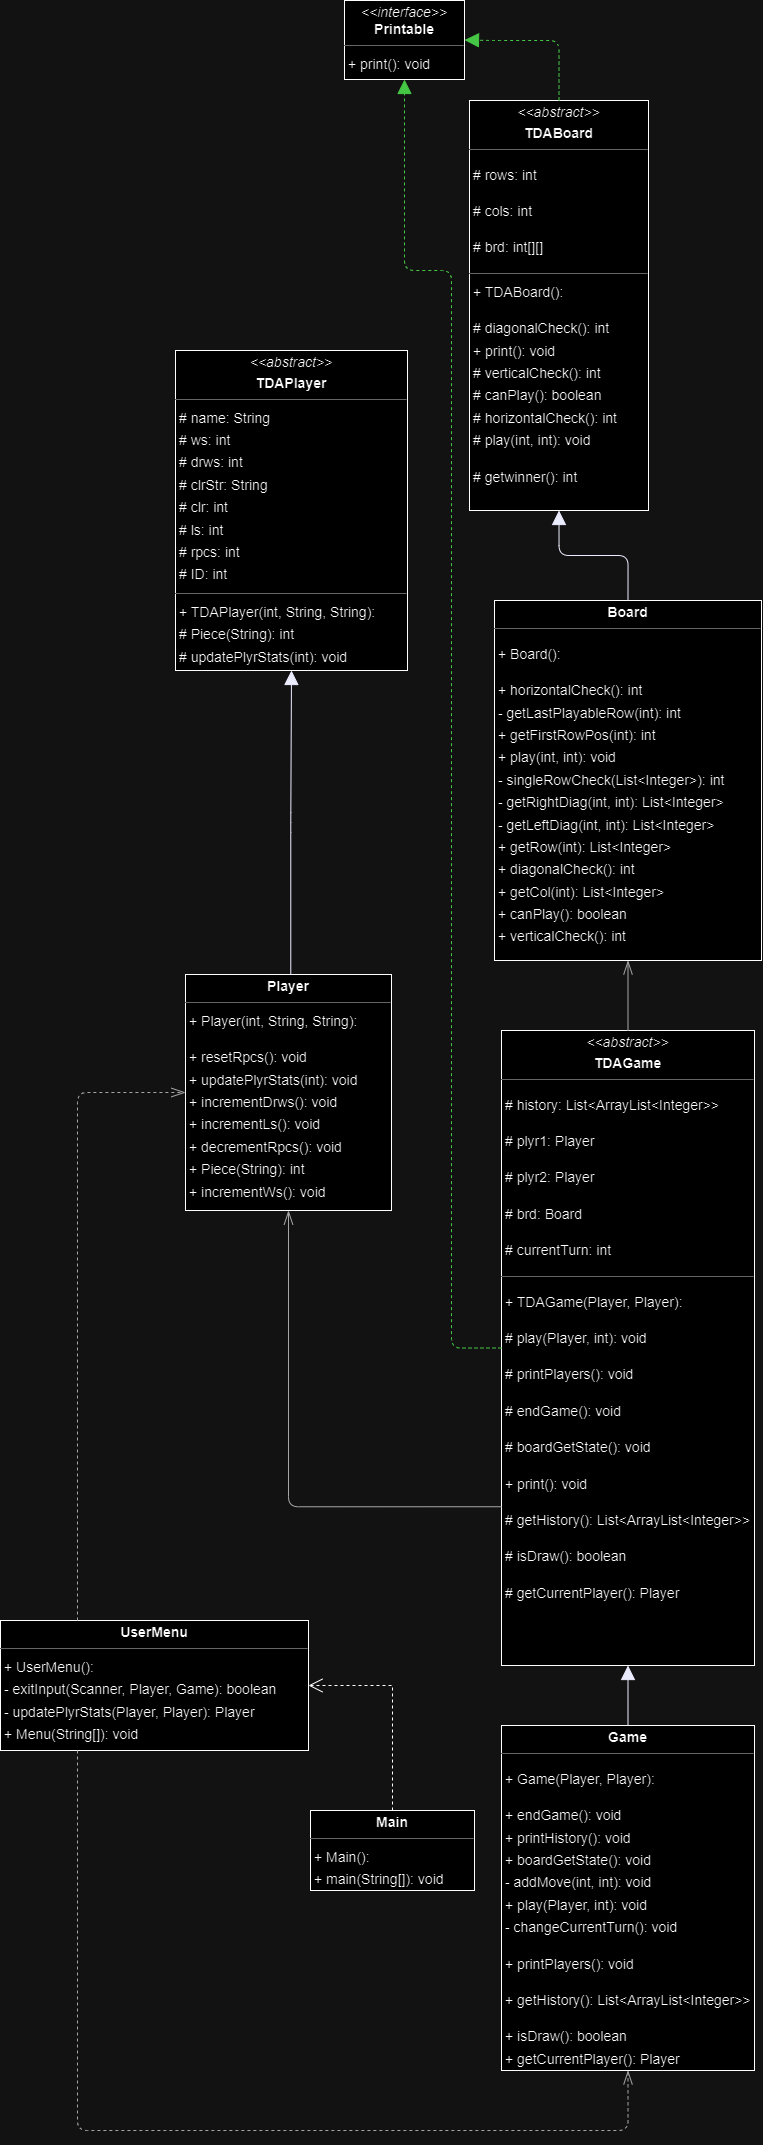

The diagram above was exported from draw.io. Its source (the exported page's mxGraphModel, read from the mxfile embedded in the PNG):
<mxGraphModel dx="1163" dy="810" grid="1" gridSize="10" guides="1" tooltips="1" connect="1" arrows="1" fold="1" page="0" pageScale="1" pageWidth="827" pageHeight="1169" background="none" math="0" shadow="0">
  <root>
    <mxCell id="0" />
    <mxCell id="1" parent="0" />
    <mxCell id="node2" value="&lt;p style=&quot;margin:0px;margin-top:4px;text-align:center;&quot;&gt;&lt;b&gt;Board&lt;/b&gt;&lt;/p&gt;&lt;hr size=&quot;1&quot;&gt;&lt;p style=&quot;margin-left: 4px; line-height: 1.6;&quot;&gt;&lt;span style=&quot;background-color: initial;&quot;&gt;+ Board():&lt;/span&gt;&lt;br&gt;&lt;/p&gt;&lt;p style=&quot;margin-left: 4px; line-height: 1.6;&quot;&gt;+ horizontalCheck(): int&lt;br&gt;- getLastPlayableRow(int): int&lt;br&gt;+ getFirstRowPos(int): int&lt;br&gt;+ play(int, int): void&lt;br&gt;- singleRowCheck(List&amp;lt;Integer&amp;gt;): int&lt;br&gt;- getRightDiag(int, int): List&amp;lt;Integer&amp;gt;&lt;br&gt;- getLeftDiag(int, int): List&amp;lt;Integer&amp;gt;&lt;br&gt;+ getRow(int): List&amp;lt;Integer&amp;gt;&lt;br&gt;+ diagonalCheck(): int&lt;br&gt;+ getCol(int): List&amp;lt;Integer&amp;gt;&lt;br&gt;+ canPlay(): boolean&lt;br&gt;+ verticalCheck(): int&lt;/p&gt;&lt;p style=&quot;margin-left: 4px; line-height: 1.6;&quot;&gt;+ getWinner(): int&lt;/p&gt;" style="verticalAlign=top;align=left;overflow=fill;fontSize=14;fontFamily=Helvetica;html=1;rounded=0;shadow=0;comic=0;labelBackgroundColor=none;strokeWidth=1;" parent="1" vertex="1">
      <mxGeometry x="184" y="450" width="267" height="360" as="geometry" />
    </mxCell>
    <mxCell id="node5" value="&lt;p style=&quot;margin:0px;margin-top:4px;text-align:center;&quot;&gt;&lt;b&gt;Game&lt;/b&gt;&lt;/p&gt;&lt;hr size=&quot;1&quot;&gt;&lt;p style=&quot;margin-left: 4px; line-height: 1.6;&quot;&gt;&lt;span style=&quot;background-color: initial;&quot;&gt;+ Game(Player, Player):&lt;/span&gt;&lt;br&gt;&lt;/p&gt;&lt;p style=&quot;margin-left: 4px; line-height: 1.6;&quot;&gt;+ endGame(): void&lt;br&gt;+ printHistory(): void&lt;br&gt;+ boardGetState(): void&lt;br&gt;- addMove(int, int): void&lt;br&gt;+ play(Player, int): void&lt;br&gt;- changeCurrentTurn(): void&lt;/p&gt;&lt;p style=&quot;margin-left: 4px; line-height: 1.6;&quot;&gt;+ printPlayers(): void&lt;/p&gt;&lt;p style=&quot;margin-left: 4px; line-height: 1.6;&quot;&gt;&lt;span style=&quot;background-color: initial;&quot;&gt;+ getHistory(): List&amp;lt;ArrayList&amp;lt;Integer&amp;gt;&amp;gt;&lt;/span&gt;&lt;br&gt;&lt;/p&gt;&lt;p style=&quot;margin-left: 4px; line-height: 1.6;&quot;&gt;+ isDraw(): boolean&lt;br&gt;+ getCurrentPlayer(): Player&lt;/p&gt;" style="verticalAlign=top;align=left;overflow=fill;fontSize=14;fontFamily=Helvetica;html=1;rounded=0;shadow=0;comic=0;labelBackgroundColor=none;strokeWidth=1;" parent="1" vertex="1">
      <mxGeometry x="191" y="1575" width="253" height="345" as="geometry" />
    </mxCell>
    <mxCell id="node4" value="&lt;p style=&quot;margin:0px;margin-top:4px;text-align:center;&quot;&gt;&lt;b&gt;Main&lt;/b&gt;&lt;/p&gt;&lt;hr size=&quot;1&quot;&gt;&lt;p style=&quot;margin:0 0 0 4px;line-height:1.6;&quot;&gt;+ Main(): &lt;/p&gt;&lt;p style=&quot;margin:0 0 0 4px;line-height:1.6;&quot;&gt;+ main(String[]): void&lt;/p&gt;" style="verticalAlign=top;align=left;overflow=fill;fontSize=14;fontFamily=Helvetica;html=1;rounded=0;shadow=0;comic=0;labelBackgroundColor=none;strokeWidth=1;" parent="1" vertex="1">
      <mxGeometry y="1660" width="164" height="80" as="geometry" />
    </mxCell>
    <mxCell id="node3" value="&lt;p style=&quot;margin:0px;margin-top:4px;text-align:center;&quot;&gt;&lt;b&gt;Player&lt;/b&gt;&lt;/p&gt;&lt;hr size=&quot;1&quot;&gt;&lt;p style=&quot;margin:0 0 0 4px;line-height:1.6;&quot;&gt;&lt;span style=&quot;background-color: initial;&quot;&gt;+ Player(int, String, String):&lt;/span&gt;&lt;/p&gt;&lt;p style=&quot;margin-left: 4px; line-height: 1.6;&quot;&gt;+ resetRpcs(): void&lt;br&gt;+ updatePlyrStats(int): void&lt;br&gt;+ incrementDrws(): void&lt;br&gt;+ incrementLs(): void&lt;br&gt;+ decrementRpcs(): void&lt;br&gt;+ Piece(String): int&lt;br&gt;+ incrementWs(): void&lt;/p&gt;" style="verticalAlign=top;align=left;overflow=fill;fontSize=14;fontFamily=Helvetica;html=1;rounded=0;shadow=0;comic=0;labelBackgroundColor=none;strokeWidth=1;" parent="1" vertex="1">
      <mxGeometry x="-125" y="824" width="206" height="236" as="geometry" />
    </mxCell>
    <mxCell id="node1" value="&lt;p style=&quot;margin:0px;margin-top:4px;text-align:center;&quot;&gt;&lt;i&gt;&amp;lt;&amp;lt;interface&amp;gt;&amp;gt;&lt;/i&gt;&lt;br/&gt;&lt;b&gt;Printable&lt;/b&gt;&lt;/p&gt;&lt;hr size=&quot;1&quot;/&gt;&lt;p style=&quot;margin:0 0 0 4px;line-height:1.6;&quot;&gt;+ print(): void&lt;/p&gt;" style="verticalAlign=top;align=left;overflow=fill;fontSize=14;fontFamily=Helvetica;html=1;rounded=0;shadow=0;comic=0;labelBackgroundColor=none;strokeWidth=1;" parent="1" vertex="1">
      <mxGeometry x="34" y="-150" width="120" height="79" as="geometry" />
    </mxCell>
    <mxCell id="node0" value="&lt;p style=&quot;margin:0px;margin-top:4px;text-align:center;&quot;&gt;&lt;i style=&quot;&quot;&gt;&amp;lt;&amp;lt;abstract&amp;gt;&amp;gt;&lt;/i&gt;&lt;/p&gt;&lt;p style=&quot;margin:0px;margin-top:4px;text-align:center;&quot;&gt;&lt;b&gt;TDABoard&lt;/b&gt;&lt;/p&gt;&lt;hr size=&quot;1&quot;&gt;&lt;p style=&quot;margin-left: 4px; line-height: 1.6;&quot;&gt;# rows: int&lt;/p&gt;&lt;p style=&quot;margin-left: 4px; line-height: 1.6;&quot;&gt;# cols: int&lt;/p&gt;&lt;p style=&quot;margin-left: 4px; line-height: 1.6;&quot;&gt;# brd: int[][]&lt;/p&gt;&lt;hr size=&quot;1&quot;&gt;&lt;p style=&quot;margin:0 0 0 4px;line-height:1.6;&quot;&gt;&lt;span style=&quot;background-color: initial;&quot;&gt;+ TDABoard():&lt;/span&gt;&lt;br&gt;&lt;/p&gt;&lt;p style=&quot;margin-left: 4px; line-height: 1.6;&quot;&gt;# diagonalCheck(): int&lt;br&gt;+ print(): void&lt;br&gt;# verticalCheck(): int&lt;br&gt;# canPlay(): boolean&lt;br&gt;# horizontalCheck(): int&lt;br&gt;# play(int, int): void&lt;/p&gt;&lt;p style=&quot;margin-left: 4px; line-height: 1.6;&quot;&gt;# get&lt;span style=&quot;background-color: initial;&quot;&gt;winner(): int&lt;/span&gt;&lt;/p&gt;" style="verticalAlign=top;align=left;overflow=fill;fontSize=14;fontFamily=Helvetica;html=1;rounded=0;shadow=0;comic=0;labelBackgroundColor=none;strokeWidth=1;" parent="1" vertex="1">
      <mxGeometry x="159" y="-50" width="179" height="410" as="geometry" />
    </mxCell>
    <mxCell id="node7" value="&lt;p style=&quot;margin:0px;margin-top:4px;text-align:center;&quot;&gt;&lt;i&gt;&amp;lt;&amp;lt;abstract&amp;gt;&amp;gt;&lt;/i&gt;&lt;/p&gt;&lt;p style=&quot;margin:0px;margin-top:4px;text-align:center;&quot;&gt;&lt;b&gt;TDAGame&lt;/b&gt;&lt;/p&gt;&lt;hr size=&quot;1&quot;&gt;&lt;p style=&quot;margin-left: 4px; line-height: 1.6;&quot;&gt;# history: List&amp;lt;ArrayList&amp;lt;Integer&amp;gt;&amp;gt;&lt;/p&gt;&lt;p style=&quot;margin-left: 4px; line-height: 1.6;&quot;&gt;# plyr1: Player&lt;/p&gt;&lt;p style=&quot;margin-left: 4px; line-height: 1.6;&quot;&gt;# plyr2: Player&lt;/p&gt;&lt;p style=&quot;margin-left: 4px; line-height: 1.6;&quot;&gt;# brd: Board&lt;/p&gt;&lt;p style=&quot;margin-left: 4px; line-height: 1.6;&quot;&gt;# currentTurn: int&lt;/p&gt;&lt;hr size=&quot;1&quot;&gt;&lt;p style=&quot;margin-left: 4px; line-height: 1.6;&quot;&gt;+ TDAGame(Player, Player):&lt;/p&gt;&lt;p style=&quot;margin-left: 4px; line-height: 1.6;&quot;&gt;# play(Player, int): void&lt;/p&gt;&lt;p style=&quot;margin-left: 4px; line-height: 1.6;&quot;&gt;# printPlayers(): void&lt;/p&gt;&lt;p style=&quot;margin-left: 4px; line-height: 1.6;&quot;&gt;# endGame(): void&lt;/p&gt;&lt;p style=&quot;margin-left: 4px; line-height: 1.6;&quot;&gt;# boardGetState(): void&lt;/p&gt;&lt;p style=&quot;margin-left: 4px; line-height: 1.6;&quot;&gt;+ print(): void&lt;/p&gt;&lt;p style=&quot;margin-left: 4px; line-height: 1.6;&quot;&gt;# getHistory(): List&amp;lt;ArrayList&amp;lt;Integer&amp;gt;&amp;gt;&lt;/p&gt;&lt;p style=&quot;margin-left: 4px; line-height: 1.6;&quot;&gt;# isDraw(): boolean&lt;/p&gt;&lt;p style=&quot;margin-left: 4px; line-height: 1.6;&quot;&gt;# getCurrentPlayer(): Player&lt;/p&gt;&lt;p style=&quot;margin:0 0 0 4px;line-height:1.6;&quot;&gt;&lt;br&gt;&lt;/p&gt;" style="verticalAlign=top;align=left;overflow=fill;fontSize=14;fontFamily=Helvetica;html=1;rounded=0;shadow=0;comic=0;labelBackgroundColor=none;strokeWidth=1;" parent="1" vertex="1">
      <mxGeometry x="191" y="880" width="253" height="635" as="geometry" />
    </mxCell>
    <mxCell id="node6" value="&lt;p style=&quot;margin:0px;margin-top:4px;text-align:center;&quot;&gt;&lt;i&gt;&amp;lt;&amp;lt;abstract&amp;gt;&amp;gt;&lt;/i&gt;&lt;/p&gt;&lt;p style=&quot;margin:0px;margin-top:4px;text-align:center;&quot;&gt;&lt;b&gt;TDAPlayer&lt;/b&gt;&lt;/p&gt;&lt;hr size=&quot;1&quot;&gt;&lt;p style=&quot;margin:0 0 0 4px;line-height:1.6;&quot;&gt;# name: String&lt;br&gt;# ws: int&lt;br&gt;# drws: int&lt;br&gt;# clrStr: String&lt;br&gt;# clr: int&lt;br&gt;# ls: int&lt;br&gt;# rpcs: int&lt;br&gt;# ID: int&lt;br&gt;&lt;/p&gt;&lt;hr size=&quot;1&quot;&gt;&lt;p style=&quot;margin:0 0 0 4px;line-height:1.6;&quot;&gt;+ TDAPlayer(int, String, String):&lt;br&gt;&lt;/p&gt;&lt;p style=&quot;margin:0 0 0 4px;line-height:1.6;&quot;&gt;# Piece(String): int&lt;br&gt;# updatePlyrStats(int): void&lt;/p&gt;" style="verticalAlign=top;align=left;overflow=fill;fontSize=14;fontFamily=Helvetica;html=1;rounded=0;shadow=0;comic=0;labelBackgroundColor=none;strokeWidth=1;" parent="1" vertex="1">
      <mxGeometry x="-135" y="200" width="232" height="320" as="geometry" />
    </mxCell>
    <mxCell id="node8" value="&lt;p style=&quot;margin:0px;margin-top:4px;text-align:center;&quot;&gt;&lt;b&gt;UserMenu&lt;/b&gt;&lt;/p&gt;&lt;hr size=&quot;1&quot;&gt;&lt;p style=&quot;margin:0 0 0 4px;line-height:1.6;&quot;&gt;+ UserMenu(): &lt;/p&gt;&lt;p style=&quot;margin:0 0 0 4px;line-height:1.6;&quot;&gt;- exitInput(Scanner, Player, Game): boolean&lt;br&gt;- updatePlyrStats(Player, Player): Player&lt;br&gt;+ Menu(String[]): void&lt;/p&gt;" style="verticalAlign=top;align=left;overflow=fill;fontSize=14;fontFamily=Helvetica;html=1;rounded=0;shadow=0;comic=0;labelBackgroundColor=none;strokeWidth=1;" parent="1" vertex="1">
      <mxGeometry x="-310" y="1470" width="308" height="130" as="geometry" />
    </mxCell>
    <mxCell id="edge4" value="" style="html=1;rounded=1;edgeStyle=orthogonalEdgeStyle;dashed=0;startArrow=none;endArrow=block;endSize=12;strokeColor=#000082;exitX=0.5;exitY=0;exitDx=0;exitDy=0;entryX=0.500;entryY=1.000;entryDx=0;entryDy=0;" parent="1" source="node2" target="node0" edge="1">
      <mxGeometry width="50" height="50" relative="1" as="geometry">
        <Array as="points" />
      </mxGeometry>
    </mxCell>
    <mxCell id="edge0" value="" style="html=1;rounded=1;edgeStyle=orthogonalEdgeStyle;dashed=0;startArrow=none;endArrow=block;endSize=12;strokeColor=#000082;entryX=0.500;entryY=1.000;entryDx=0;entryDy=0;" parent="1" source="node5" target="node7" edge="1">
      <mxGeometry width="50" height="50" relative="1" as="geometry">
        <Array as="points" />
      </mxGeometry>
    </mxCell>
    <mxCell id="edge2" value="" style="html=1;rounded=1;edgeStyle=orthogonalEdgeStyle;dashed=0;startArrow=none;endArrow=block;endSize=12;strokeColor=#000082;exitX=0.511;exitY=0.000;exitDx=0;exitDy=0;entryX=0.500;entryY=1.000;entryDx=0;entryDy=0;" parent="1" source="node3" target="node6" edge="1">
      <mxGeometry width="50" height="50" relative="1" as="geometry">
        <Array as="points" />
      </mxGeometry>
    </mxCell>
    <mxCell id="edge3" value="" style="html=1;rounded=1;edgeStyle=orthogonalEdgeStyle;dashed=1;startArrow=none;endArrow=block;endSize=12;strokeColor=#008200;exitX=0.500;exitY=0.000;exitDx=0;exitDy=0;entryX=1;entryY=0.5;entryDx=0;entryDy=0;" parent="1" source="node0" target="node1" edge="1">
      <mxGeometry width="50" height="50" relative="1" as="geometry">
        <Array as="points">
          <mxPoint x="249" y="-110" />
          <mxPoint x="180" y="-110" />
        </Array>
        <mxPoint x="180" y="-40" as="targetPoint" />
      </mxGeometry>
    </mxCell>
    <mxCell id="edge6" value="" style="html=1;rounded=1;edgeStyle=orthogonalEdgeStyle;dashed=0;startArrow=diamondThinstartSize=12;endArrow=openThin;endSize=12;strokeColor=#595959;exitX=0.5;exitY=0;exitDx=0;exitDy=0;entryX=0.5;entryY=1;entryDx=0;entryDy=0;" parent="1" source="node7" target="node2" edge="1">
      <mxGeometry width="50" height="50" relative="1" as="geometry">
        <Array as="points" />
        <mxPoint x="293.0260000000001" y="980" as="sourcePoint" />
        <mxPoint x="293.82" y="690" as="targetPoint" />
      </mxGeometry>
    </mxCell>
    <mxCell id="edge5" value="" style="html=1;rounded=1;edgeStyle=orthogonalEdgeStyle;dashed=0;startArrow=diamondThinstartSize=12;endArrow=openThin;endSize=12;strokeColor=#595959;exitX=0;exitY=0.75;exitDx=0;exitDy=0;entryX=0.500;entryY=1.000;entryDx=0;entryDy=0;" parent="1" source="node7" target="node3" edge="1">
      <mxGeometry width="50" height="50" relative="1" as="geometry">
        <Array as="points">
          <mxPoint x="-22" y="1356" />
        </Array>
      </mxGeometry>
    </mxCell>
    <mxCell id="edge1" value="" style="html=1;rounded=1;edgeStyle=orthogonalEdgeStyle;dashed=1;startArrow=none;endArrow=block;endSize=12;strokeColor=#008200;exitX=0.000;exitY=0.500;exitDx=0;exitDy=0;entryX=0.500;entryY=1.000;entryDx=0;entryDy=0;" parent="1" source="node7" target="node1" edge="1">
      <mxGeometry width="50" height="50" relative="1" as="geometry">
        <Array as="points">
          <mxPoint x="141" y="1198" />
          <mxPoint x="141" y="120" />
          <mxPoint x="94" y="120" />
        </Array>
      </mxGeometry>
    </mxCell>
    <mxCell id="edge9" value="" style="html=1;rounded=1;edgeStyle=orthogonalEdgeStyle;dashed=1;startArrow=none;endArrow=openThin;endSize=12;strokeColor=#595959;exitX=0.25;exitY=1;exitDx=0;exitDy=0;entryX=0.500;entryY=1.000;entryDx=0;entryDy=0;" parent="1" source="node8" target="node5" edge="1">
      <mxGeometry width="50" height="50" relative="1" as="geometry">
        <Array as="points">
          <mxPoint x="-233" y="1980" />
          <mxPoint x="318" y="1980" />
        </Array>
      </mxGeometry>
    </mxCell>
    <mxCell id="edge7" value="" style="html=1;rounded=1;edgeStyle=orthogonalEdgeStyle;dashed=1;startArrow=none;endArrow=openThin;endSize=12;strokeColor=#595959;exitX=0.25;exitY=0;exitDx=0;exitDy=0;entryX=0;entryY=0.5;entryDx=0;entryDy=0;" parent="1" source="node8" target="node3" edge="1">
      <mxGeometry width="50" height="50" relative="1" as="geometry">
        <Array as="points">
          <mxPoint x="-233" y="942" />
        </Array>
      </mxGeometry>
    </mxCell>
    <mxCell id="Bru9buR29a0hvhCNpvKf-3" value="" style="endArrow=open;endSize=12;dashed=1;html=1;rounded=0;exitX=0.5;exitY=0;exitDx=0;exitDy=0;entryX=1;entryY=0.5;entryDx=0;entryDy=0;" edge="1" parent="1" source="node4" target="node8">
      <mxGeometry x="0.0812" y="-59" width="160" relative="1" as="geometry">
        <mxPoint x="-130" y="1660" as="sourcePoint" />
        <mxPoint x="-100" y="1630" as="targetPoint" />
        <mxPoint as="offset" />
        <Array as="points">
          <mxPoint x="82" y="1535" />
        </Array>
      </mxGeometry>
    </mxCell>
  </root>
</mxGraphModel>